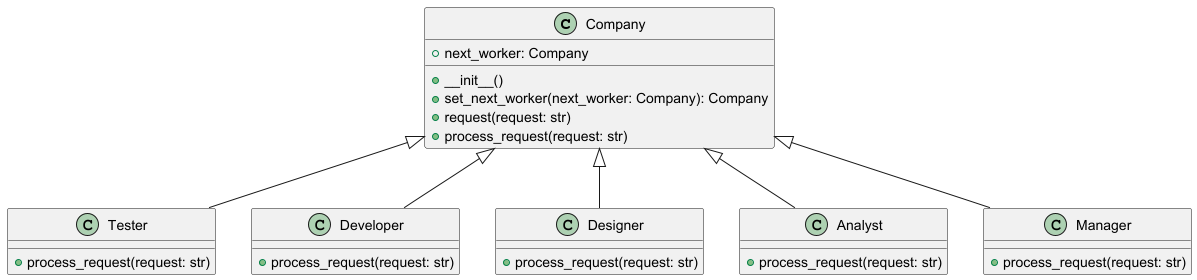

The diagram above was rendered by PlantUML. Its source (embedded in the PNG):
@startuml
class Company {
    +next_worker: Company
    +__init__()
    +set_next_worker(next_worker: Company): Company
    +request(request: str)
    +process_request(request: str)

}

class Tester {
    +process_request(request: str)
}

class Developer {
    +process_request(request: str)
}

class Designer {
    +process_request(request: str)
}

class Analyst {
    +process_request(request: str)
}

class Manager {
    +process_request(request: str)
}

Company <|-- Tester
Company <|-- Developer
Company <|-- Designer
Company <|-- Analyst
Company <|-- Manager
@enduml